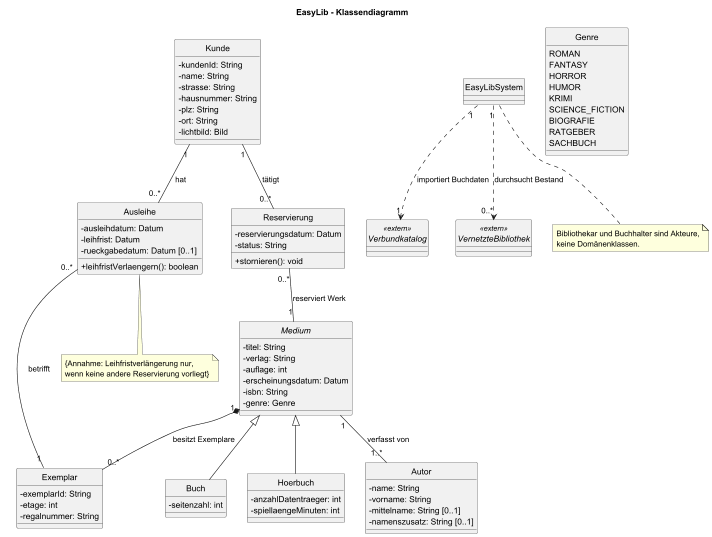

The diagram above was rendered by PlantUML. Its source (embedded in the PNG):
@startuml
title EasyLib - Klassendiagramm

skinparam shadowing false
skinparam classAttributeIconSize 0
hide circle

abstract class Medium {
  - titel: String
  - verlag: String
  - auflage: int
  - erscheinungsdatum: Datum
  - isbn: String
  - genre: Genre
}

class Buch {
  - seitenzahl: int
}

class Hoerbuch {
  - anzahlDatentraeger: int
  - spiellaengeMinuten: int
}

class Autor {
  - name: String
  - vorname: String
  - mittelname: String [0..1]
  - namenszusatz: String [0..1]
}

class Exemplar {
  - exemplarId: String
  - etage: int
  - regalnummer: String
}

class Kunde {
  - kundenId: String
  - name: String
  - strasse: String
  - hausnummer: String
  - plz: String
  - ort: String
  - lichtbild: Bild
}

class Ausleihe {
  - ausleihdatum: Datum
  - leihfrist: Datum
  - rueckgabedatum: Datum [0..1]
  + leihfristVerlaengern(): boolean
}

class Reservierung {
  - reservierungsdatum: Datum
  - status: String
  + stornieren(): void
}

class EasyLibSystem

interface Verbundkatalog <<extern>>
interface VernetzteBibliothek <<extern>>

enum Genre {
  ROMAN
  FANTASY
  HORROR
  HUMOR
  KRIMI
  SCIENCE_FICTION
  BIOGRAFIE
  RATGEBER
  SACHBUCH
}

Medium <|-- Buch
Medium <|-- Hoerbuch
Medium "1" -- "1..*" Autor : verfasst von
Medium "1" *-- "0..*" Exemplar : besitzt Exemplare
Kunde "1" -- "0..*" Ausleihe : hat
Ausleihe "0..*" -- "1" Exemplar : betrifft
Kunde "1" -- "0..*" Reservierung : tätigt
Reservierung "0..*" -- "1" Medium : reserviert Werk
EasyLibSystem "1" ..> "1" Verbundkatalog : importiert Buchdaten
EasyLibSystem "1" ..> "0..*" VernetzteBibliothek : durchsucht Bestand

note bottom of Ausleihe
  {Annahme: Leihfristverlängerung nur,
  wenn keine andere Reservierung vorliegt}
end note

note bottom of EasyLibSystem
  Bibliothekar und Buchhalter sind Akteure,
  keine Domänenklassen.
end note
@enduml